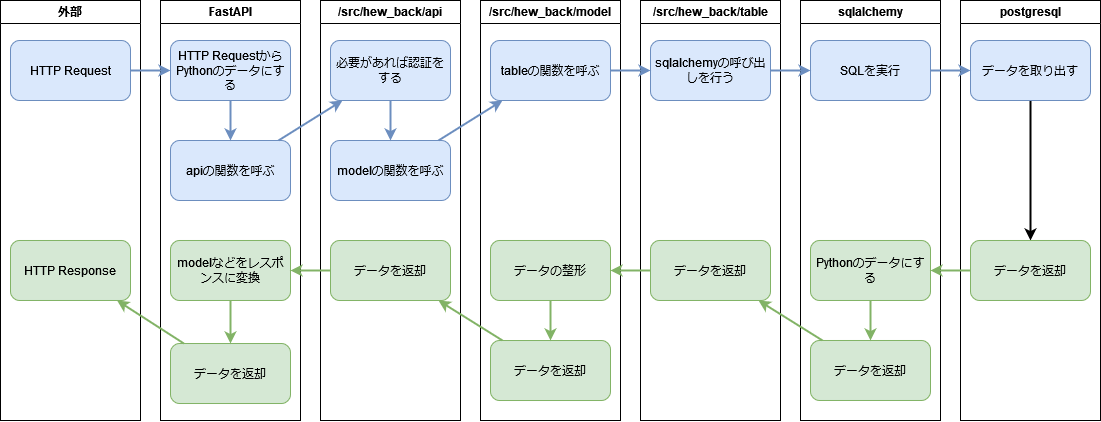

The diagram above was exported from draw.io. Its source (the exported page's mxGraphModel, read from the mxfile embedded in the PNG):
<mxGraphModel dx="1430" dy="763" grid="1" gridSize="10" guides="1" tooltips="1" connect="1" arrows="1" fold="1" page="1" pageScale="1" pageWidth="1169" pageHeight="827" background="#FFFFFF" math="0" shadow="0">
  <root>
    <mxCell id="0" />
    <mxCell id="1" parent="0" />
    <mxCell id="KAJPoEu03dfxciZ6um26-1" value="FastAPI" style="swimlane;whiteSpace=wrap;html=1;" vertex="1" parent="1">
      <mxGeometry x="180" y="40" width="140" height="420" as="geometry" />
    </mxCell>
    <mxCell id="KAJPoEu03dfxciZ6um26-34" value="apiの関数を呼ぶ" style="rounded=1;whiteSpace=wrap;html=1;fillColor=#dae8fc;strokeColor=#6c8ebf;" vertex="1" parent="KAJPoEu03dfxciZ6um26-1">
      <mxGeometry x="10" y="139.995" width="120" height="60" as="geometry" />
    </mxCell>
    <mxCell id="KAJPoEu03dfxciZ6um26-38" value="HTTP RequestからPythonのデータにする" style="rounded=1;whiteSpace=wrap;html=1;fillColor=#dae8fc;strokeColor=#6c8ebf;" vertex="1" parent="KAJPoEu03dfxciZ6um26-1">
      <mxGeometry x="10" y="39.995000000000005" width="120" height="60" as="geometry" />
    </mxCell>
    <mxCell id="KAJPoEu03dfxciZ6um26-39" style="rounded=0;orthogonalLoop=1;jettySize=auto;html=1;fillColor=#dae8fc;strokeColor=#6c8ebf;strokeWidth=2;" edge="1" parent="KAJPoEu03dfxciZ6um26-1" source="KAJPoEu03dfxciZ6um26-38" target="KAJPoEu03dfxciZ6um26-34">
      <mxGeometry relative="1" as="geometry">
        <mxPoint x="-20" y="106" as="sourcePoint" />
        <mxPoint x="20" y="124" as="targetPoint" />
      </mxGeometry>
    </mxCell>
    <mxCell id="KAJPoEu03dfxciZ6um26-59" value="データを返却" style="rounded=1;whiteSpace=wrap;html=1;fillColor=#d5e8d4;strokeColor=#82b366;" vertex="1" parent="KAJPoEu03dfxciZ6um26-1">
      <mxGeometry x="10" y="343.005" width="120" height="60" as="geometry" />
    </mxCell>
    <mxCell id="KAJPoEu03dfxciZ6um26-66" value="modelなどをレスポンスに変換" style="rounded=1;whiteSpace=wrap;html=1;fillColor=#d5e8d4;strokeColor=#82b366;" vertex="1" parent="KAJPoEu03dfxciZ6um26-1">
      <mxGeometry x="10" y="239.995" width="120" height="60" as="geometry" />
    </mxCell>
    <mxCell id="KAJPoEu03dfxciZ6um26-73" style="rounded=0;orthogonalLoop=1;jettySize=auto;html=1;fillColor=#d5e8d4;strokeColor=#82b366;strokeWidth=2;" edge="1" parent="KAJPoEu03dfxciZ6um26-1" source="KAJPoEu03dfxciZ6um26-66" target="KAJPoEu03dfxciZ6um26-59">
      <mxGeometry relative="1" as="geometry">
        <mxPoint x="880" y="340" as="sourcePoint" />
        <mxPoint x="840" y="340" as="targetPoint" />
      </mxGeometry>
    </mxCell>
    <mxCell id="KAJPoEu03dfxciZ6um26-2" value="/src/hew_back/api" style="swimlane;whiteSpace=wrap;html=1;" vertex="1" parent="1">
      <mxGeometry x="340" y="40" width="140" height="420" as="geometry" />
    </mxCell>
    <mxCell id="KAJPoEu03dfxciZ6um26-36" value="必要があれば認証をする" style="rounded=1;whiteSpace=wrap;html=1;fillColor=#dae8fc;strokeColor=#6c8ebf;" vertex="1" parent="KAJPoEu03dfxciZ6um26-2">
      <mxGeometry x="10" y="39.995000000000005" width="120" height="60" as="geometry" />
    </mxCell>
    <mxCell id="KAJPoEu03dfxciZ6um26-40" value="modelの関数を呼ぶ" style="rounded=1;whiteSpace=wrap;html=1;fillColor=#dae8fc;strokeColor=#6c8ebf;" vertex="1" parent="KAJPoEu03dfxciZ6um26-2">
      <mxGeometry x="10" y="139.995" width="120" height="60" as="geometry" />
    </mxCell>
    <mxCell id="KAJPoEu03dfxciZ6um26-41" style="rounded=0;orthogonalLoop=1;jettySize=auto;html=1;fillColor=#dae8fc;strokeColor=#6c8ebf;strokeWidth=2;" edge="1" parent="KAJPoEu03dfxciZ6um26-2" source="KAJPoEu03dfxciZ6um26-36" target="KAJPoEu03dfxciZ6um26-40">
      <mxGeometry relative="1" as="geometry">
        <mxPoint x="-80" y="110" as="sourcePoint" />
        <mxPoint x="-80" y="150" as="targetPoint" />
      </mxGeometry>
    </mxCell>
    <mxCell id="KAJPoEu03dfxciZ6um26-58" value="データを返却" style="rounded=1;whiteSpace=wrap;html=1;fillColor=#d5e8d4;strokeColor=#82b366;" vertex="1" parent="KAJPoEu03dfxciZ6um26-2">
      <mxGeometry x="10" y="240.005" width="120" height="60" as="geometry" />
    </mxCell>
    <mxCell id="KAJPoEu03dfxciZ6um26-3" value="/src/hew_back/model" style="swimlane;whiteSpace=wrap;html=1;" vertex="1" parent="1">
      <mxGeometry x="500" y="40" width="140" height="420" as="geometry" />
    </mxCell>
    <mxCell id="KAJPoEu03dfxciZ6um26-42" value="tableの関数を呼ぶ" style="rounded=1;whiteSpace=wrap;html=1;fillColor=#dae8fc;strokeColor=#6c8ebf;" vertex="1" parent="KAJPoEu03dfxciZ6um26-3">
      <mxGeometry x="10" y="39.995000000000005" width="120" height="60" as="geometry" />
    </mxCell>
    <mxCell id="KAJPoEu03dfxciZ6um26-54" value="データの整形" style="rounded=1;whiteSpace=wrap;html=1;fillColor=#d5e8d4;strokeColor=#82b366;" vertex="1" parent="KAJPoEu03dfxciZ6um26-3">
      <mxGeometry x="10" y="239.995" width="120" height="60" as="geometry" />
    </mxCell>
    <mxCell id="KAJPoEu03dfxciZ6um26-57" value="データを返却" style="rounded=1;whiteSpace=wrap;html=1;fillColor=#d5e8d4;strokeColor=#82b366;" vertex="1" parent="KAJPoEu03dfxciZ6um26-3">
      <mxGeometry x="10" y="340.005" width="120" height="60" as="geometry" />
    </mxCell>
    <mxCell id="KAJPoEu03dfxciZ6um26-70" style="rounded=0;orthogonalLoop=1;jettySize=auto;html=1;fillColor=#d5e8d4;strokeColor=#82b366;strokeWidth=2;" edge="1" parent="KAJPoEu03dfxciZ6um26-3" source="KAJPoEu03dfxciZ6um26-54" target="KAJPoEu03dfxciZ6um26-57">
      <mxGeometry relative="1" as="geometry">
        <mxPoint x="530" y="310" as="sourcePoint" />
        <mxPoint x="490" y="310" as="targetPoint" />
      </mxGeometry>
    </mxCell>
    <mxCell id="KAJPoEu03dfxciZ6um26-4" value="/src/hew_back/table" style="swimlane;whiteSpace=wrap;html=1;" vertex="1" parent="1">
      <mxGeometry x="660" y="40" width="140" height="420" as="geometry" />
    </mxCell>
    <mxCell id="KAJPoEu03dfxciZ6um26-44" value="sqlalchemyの呼び出しを行う" style="rounded=1;whiteSpace=wrap;html=1;fillColor=#dae8fc;strokeColor=#6c8ebf;" vertex="1" parent="KAJPoEu03dfxciZ6um26-4">
      <mxGeometry x="10" y="39.995000000000005" width="120" height="60" as="geometry" />
    </mxCell>
    <mxCell id="KAJPoEu03dfxciZ6um26-56" value="データを返却" style="rounded=1;whiteSpace=wrap;html=1;fillColor=#d5e8d4;strokeColor=#82b366;" vertex="1" parent="KAJPoEu03dfxciZ6um26-4">
      <mxGeometry x="10" y="239.995" width="120" height="60" as="geometry" />
    </mxCell>
    <mxCell id="KAJPoEu03dfxciZ6um26-6" value="sqlalchemy" style="swimlane;whiteSpace=wrap;html=1;" vertex="1" parent="1">
      <mxGeometry x="820" y="40" width="140" height="420" as="geometry" />
    </mxCell>
    <mxCell id="KAJPoEu03dfxciZ6um26-46" value="SQLを実行" style="rounded=1;whiteSpace=wrap;html=1;fillColor=#dae8fc;strokeColor=#6c8ebf;" vertex="1" parent="KAJPoEu03dfxciZ6um26-6">
      <mxGeometry x="10" y="39.995000000000005" width="120" height="60" as="geometry" />
    </mxCell>
    <mxCell id="KAJPoEu03dfxciZ6um26-53" value="Pythonのデータにする" style="rounded=1;whiteSpace=wrap;html=1;fillColor=#d5e8d4;strokeColor=#82b366;" vertex="1" parent="KAJPoEu03dfxciZ6um26-6">
      <mxGeometry x="10" y="239.995" width="120" height="60" as="geometry" />
    </mxCell>
    <mxCell id="KAJPoEu03dfxciZ6um26-55" value="データを返却" style="rounded=1;whiteSpace=wrap;html=1;fillColor=#d5e8d4;strokeColor=#82b366;" vertex="1" parent="KAJPoEu03dfxciZ6um26-6">
      <mxGeometry x="10" y="339.995" width="120" height="60" as="geometry" />
    </mxCell>
    <mxCell id="KAJPoEu03dfxciZ6um26-67" style="rounded=0;orthogonalLoop=1;jettySize=auto;html=1;fillColor=#d5e8d4;strokeColor=#82b366;strokeWidth=2;" edge="1" parent="KAJPoEu03dfxciZ6um26-6" source="KAJPoEu03dfxciZ6um26-53" target="KAJPoEu03dfxciZ6um26-55">
      <mxGeometry relative="1" as="geometry">
        <mxPoint x="180" y="280" as="sourcePoint" />
        <mxPoint x="140" y="280" as="targetPoint" />
      </mxGeometry>
    </mxCell>
    <mxCell id="KAJPoEu03dfxciZ6um26-7" value="postgresql" style="swimlane;whiteSpace=wrap;html=1;" vertex="1" parent="1">
      <mxGeometry x="980" y="40" width="140" height="420" as="geometry" />
    </mxCell>
    <mxCell id="KAJPoEu03dfxciZ6um26-49" style="edgeStyle=none;rounded=0;orthogonalLoop=1;jettySize=auto;html=1;strokeWidth=2;" edge="1" parent="KAJPoEu03dfxciZ6um26-7" source="KAJPoEu03dfxciZ6um26-47" target="KAJPoEu03dfxciZ6um26-48">
      <mxGeometry relative="1" as="geometry" />
    </mxCell>
    <mxCell id="KAJPoEu03dfxciZ6um26-47" value="データを取り出す" style="rounded=1;whiteSpace=wrap;html=1;fillColor=#dae8fc;strokeColor=#6c8ebf;" vertex="1" parent="KAJPoEu03dfxciZ6um26-7">
      <mxGeometry x="10" y="39.995000000000005" width="120" height="60" as="geometry" />
    </mxCell>
    <mxCell id="KAJPoEu03dfxciZ6um26-48" value="データを返却" style="rounded=1;whiteSpace=wrap;html=1;fillColor=#d5e8d4;strokeColor=#82b366;" vertex="1" parent="KAJPoEu03dfxciZ6um26-7">
      <mxGeometry x="10" y="239.995" width="120" height="60" as="geometry" />
    </mxCell>
    <mxCell id="KAJPoEu03dfxciZ6um26-13" value="外部" style="swimlane;whiteSpace=wrap;html=1;" vertex="1" parent="1">
      <mxGeometry x="20" y="40" width="140" height="420" as="geometry" />
    </mxCell>
    <mxCell id="KAJPoEu03dfxciZ6um26-35" value="HTTP Request" style="rounded=1;whiteSpace=wrap;html=1;fillColor=#dae8fc;strokeColor=#6c8ebf;" vertex="1" parent="KAJPoEu03dfxciZ6um26-13">
      <mxGeometry x="10" y="39.995000000000005" width="120" height="60" as="geometry" />
    </mxCell>
    <mxCell id="KAJPoEu03dfxciZ6um26-65" value="HTTP Response" style="rounded=1;whiteSpace=wrap;html=1;fillColor=#d5e8d4;strokeColor=#82b366;" vertex="1" parent="KAJPoEu03dfxciZ6um26-13">
      <mxGeometry x="10" y="239.995" width="120" height="60" as="geometry" />
    </mxCell>
    <mxCell id="KAJPoEu03dfxciZ6um26-33" style="rounded=0;orthogonalLoop=1;jettySize=auto;html=1;fillColor=#dae8fc;strokeColor=#6c8ebf;strokeWidth=2;" edge="1" parent="1" source="KAJPoEu03dfxciZ6um26-35" target="KAJPoEu03dfxciZ6um26-38">
      <mxGeometry relative="1" as="geometry">
        <mxPoint x="150" y="184.99812499999996" as="sourcePoint" />
        <mxPoint x="190" y="188.125" as="targetPoint" />
      </mxGeometry>
    </mxCell>
    <mxCell id="KAJPoEu03dfxciZ6um26-37" style="rounded=0;orthogonalLoop=1;jettySize=auto;html=1;fillColor=#dae8fc;strokeColor=#6c8ebf;strokeWidth=2;" edge="1" parent="1" source="KAJPoEu03dfxciZ6um26-34" target="KAJPoEu03dfxciZ6um26-36">
      <mxGeometry relative="1" as="geometry" />
    </mxCell>
    <mxCell id="KAJPoEu03dfxciZ6um26-43" style="rounded=0;orthogonalLoop=1;jettySize=auto;html=1;fillColor=#dae8fc;strokeColor=#6c8ebf;strokeWidth=2;" edge="1" parent="1" source="KAJPoEu03dfxciZ6um26-40" target="KAJPoEu03dfxciZ6um26-42">
      <mxGeometry relative="1" as="geometry">
        <mxPoint x="308" y="190" as="sourcePoint" />
        <mxPoint x="372" y="150" as="targetPoint" />
      </mxGeometry>
    </mxCell>
    <mxCell id="KAJPoEu03dfxciZ6um26-45" style="rounded=0;orthogonalLoop=1;jettySize=auto;html=1;fillColor=#dae8fc;strokeColor=#6c8ebf;strokeWidth=2;" edge="1" parent="1" source="KAJPoEu03dfxciZ6um26-42" target="KAJPoEu03dfxciZ6um26-44">
      <mxGeometry relative="1" as="geometry">
        <mxPoint x="468" y="190" as="sourcePoint" />
        <mxPoint x="532" y="150" as="targetPoint" />
      </mxGeometry>
    </mxCell>
    <mxCell id="KAJPoEu03dfxciZ6um26-50" style="rounded=0;orthogonalLoop=1;jettySize=auto;html=1;fillColor=#dae8fc;strokeColor=#6c8ebf;strokeWidth=2;" edge="1" parent="1" source="KAJPoEu03dfxciZ6um26-44" target="KAJPoEu03dfxciZ6um26-46">
      <mxGeometry relative="1" as="geometry">
        <mxPoint x="780" y="120" as="sourcePoint" />
        <mxPoint x="680" y="120" as="targetPoint" />
      </mxGeometry>
    </mxCell>
    <mxCell id="KAJPoEu03dfxciZ6um26-51" style="rounded=0;orthogonalLoop=1;jettySize=auto;html=1;fillColor=#dae8fc;strokeColor=#6c8ebf;strokeWidth=2;" edge="1" parent="1" source="KAJPoEu03dfxciZ6um26-46" target="KAJPoEu03dfxciZ6um26-47">
      <mxGeometry relative="1" as="geometry">
        <mxPoint x="800" y="120" as="sourcePoint" />
        <mxPoint x="840" y="120" as="targetPoint" />
      </mxGeometry>
    </mxCell>
    <mxCell id="KAJPoEu03dfxciZ6um26-52" style="rounded=0;orthogonalLoop=1;jettySize=auto;html=1;fillColor=#d5e8d4;strokeColor=#82b366;strokeWidth=2;" edge="1" parent="1" source="KAJPoEu03dfxciZ6um26-48" target="KAJPoEu03dfxciZ6um26-53">
      <mxGeometry relative="1" as="geometry">
        <mxPoint x="810" y="130" as="sourcePoint" />
        <mxPoint x="850" y="130" as="targetPoint" />
      </mxGeometry>
    </mxCell>
    <mxCell id="KAJPoEu03dfxciZ6um26-68" style="rounded=0;orthogonalLoop=1;jettySize=auto;html=1;fillColor=#d5e8d4;strokeColor=#82b366;strokeWidth=2;" edge="1" parent="1" source="KAJPoEu03dfxciZ6um26-55" target="KAJPoEu03dfxciZ6um26-56">
      <mxGeometry relative="1" as="geometry">
        <mxPoint x="1010" y="330" as="sourcePoint" />
        <mxPoint x="970" y="330" as="targetPoint" />
      </mxGeometry>
    </mxCell>
    <mxCell id="KAJPoEu03dfxciZ6um26-69" style="rounded=0;orthogonalLoop=1;jettySize=auto;html=1;fillColor=#d5e8d4;strokeColor=#82b366;strokeWidth=2;" edge="1" parent="1" source="KAJPoEu03dfxciZ6um26-56" target="KAJPoEu03dfxciZ6um26-54">
      <mxGeometry relative="1" as="geometry">
        <mxPoint x="1020" y="340" as="sourcePoint" />
        <mxPoint x="980" y="340" as="targetPoint" />
      </mxGeometry>
    </mxCell>
    <mxCell id="KAJPoEu03dfxciZ6um26-71" style="rounded=0;orthogonalLoop=1;jettySize=auto;html=1;fillColor=#d5e8d4;strokeColor=#82b366;strokeWidth=2;" edge="1" parent="1" source="KAJPoEu03dfxciZ6um26-57" target="KAJPoEu03dfxciZ6um26-58">
      <mxGeometry relative="1" as="geometry">
        <mxPoint x="1040" y="360" as="sourcePoint" />
        <mxPoint x="1000" y="360" as="targetPoint" />
      </mxGeometry>
    </mxCell>
    <mxCell id="KAJPoEu03dfxciZ6um26-72" style="rounded=0;orthogonalLoop=1;jettySize=auto;html=1;fillColor=#d5e8d4;strokeColor=#82b366;strokeWidth=2;" edge="1" parent="1" source="KAJPoEu03dfxciZ6um26-58" target="KAJPoEu03dfxciZ6um26-66">
      <mxGeometry relative="1" as="geometry">
        <mxPoint x="1050" y="370" as="sourcePoint" />
        <mxPoint x="1010" y="370" as="targetPoint" />
      </mxGeometry>
    </mxCell>
    <mxCell id="KAJPoEu03dfxciZ6um26-74" style="rounded=0;orthogonalLoop=1;jettySize=auto;html=1;fillColor=#d5e8d4;strokeColor=#82b366;strokeWidth=2;" edge="1" parent="1" source="KAJPoEu03dfxciZ6um26-59" target="KAJPoEu03dfxciZ6um26-65">
      <mxGeometry relative="1" as="geometry">
        <mxPoint x="1070" y="390" as="sourcePoint" />
        <mxPoint x="1030" y="390" as="targetPoint" />
      </mxGeometry>
    </mxCell>
  </root>
</mxGraphModel>